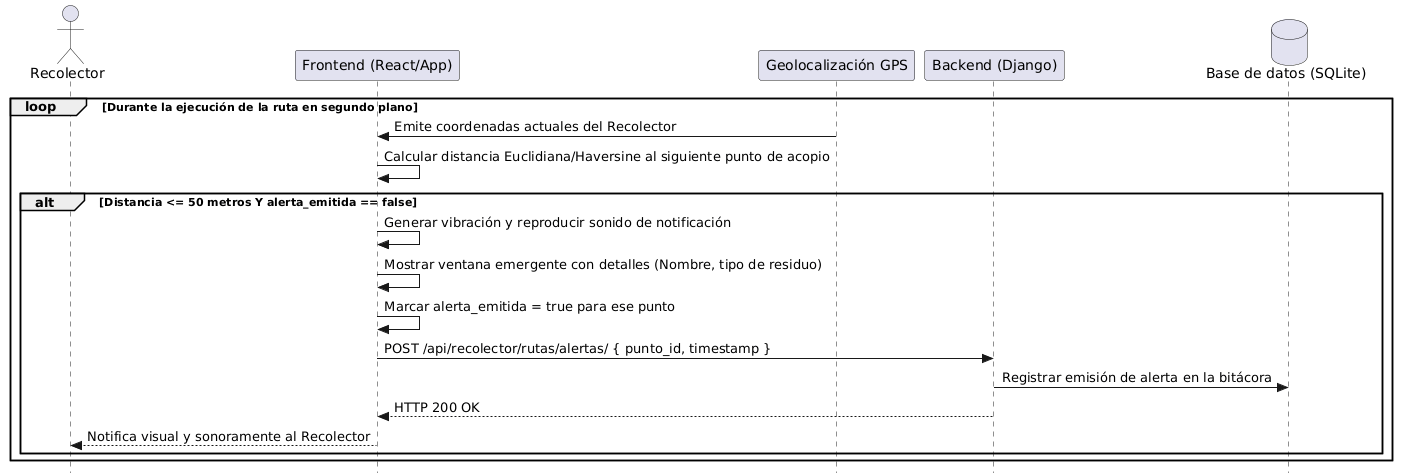

The diagram above was rendered by PlantUML. Its source (embedded in the PNG):
@startuml
skinparam style strictuml
actor Recolector as R
participant "Frontend (React/App)" as FE
participant "Geolocalización GPS" as GPS
participant "Backend (Django)" as BE
database "Base de datos (SQLite)" as DB

loop Durante la ejecución de la ruta en segundo plano
    GPS -> FE: Emite coordenadas actuales del Recolector
    FE -> FE: Calcular distancia Euclidiana/Haversine al siguiente punto de acopio
    alt Distancia <= 50 metros Y alerta_emitida == false
        FE -> FE: Generar vibración y reproducir sonido de notificación
        FE -> FE: Mostrar ventana emergente con detalles (Nombre, tipo de residuo)
        FE -> FE: Marcar alerta_emitida = true para ese punto
        FE -> BE: POST /api/recolector/rutas/alertas/ { punto_id, timestamp }
        BE -> DB: Registrar emisión de alerta en la bitácora
        BE --> FE: HTTP 200 OK
        FE --> R: Notifica visual y sonoramente al Recolector
    end
end
@enduml